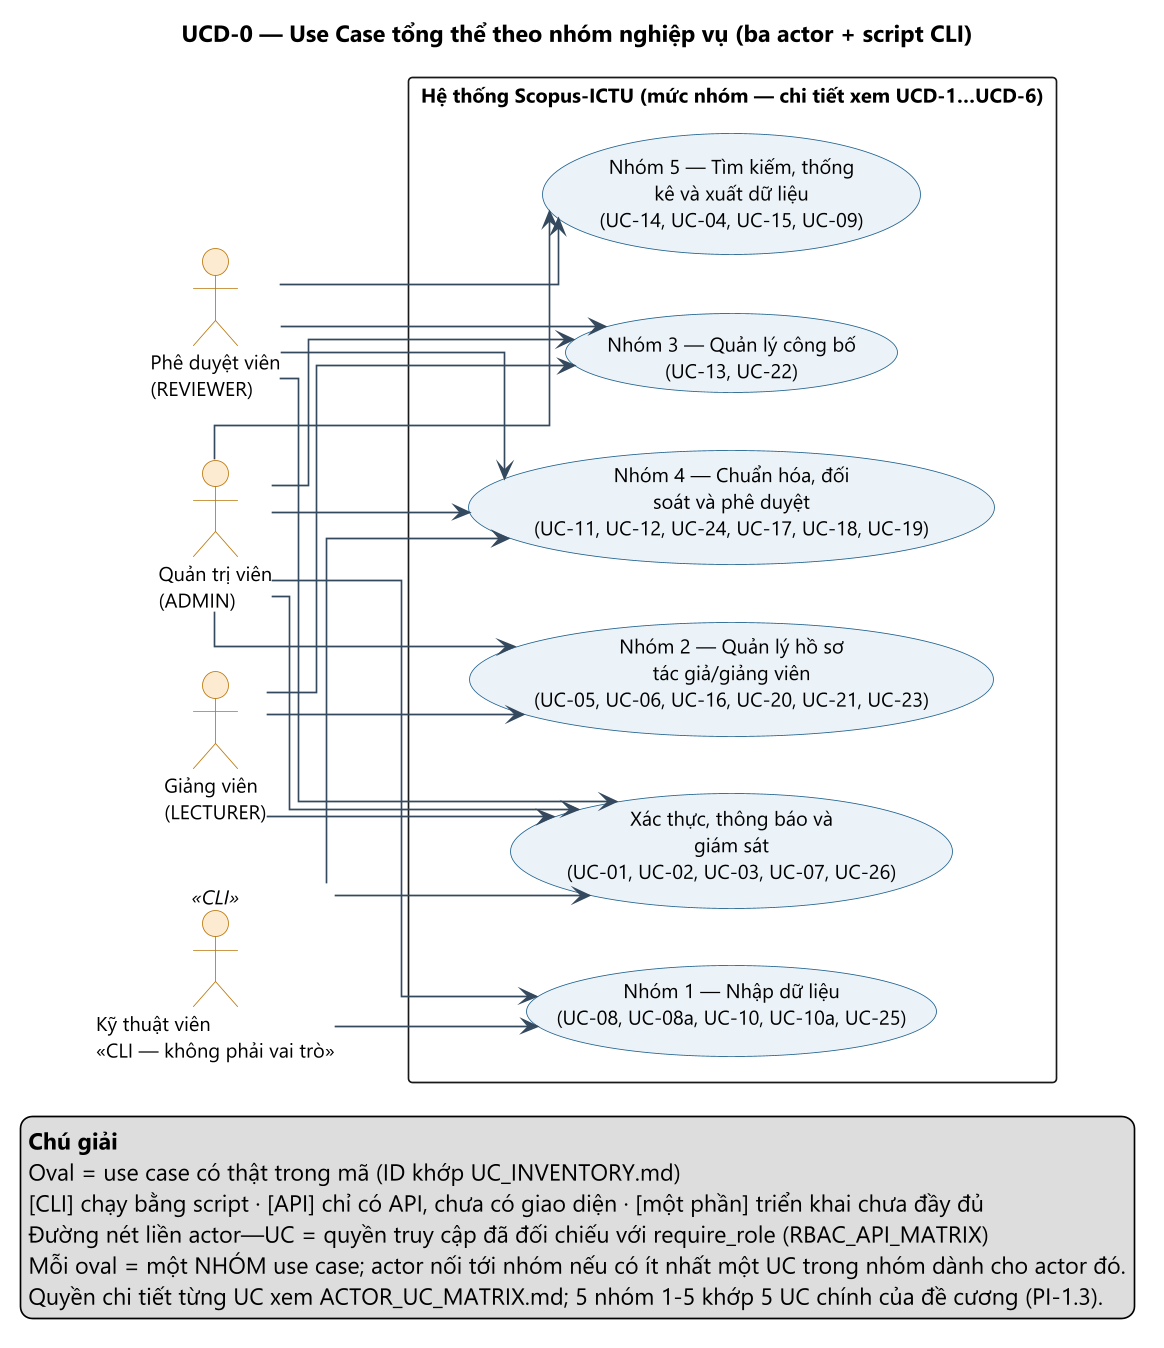

The diagram above was rendered by PlantUML. Its source (embedded in the PNG):
@startuml UCD-0_tong_the
' Nguồn: docs/design/usecase/usecase_map.json (sinh bởi tools/gen_usecase_assets.py). Không sửa tay phần sinh tự động.
left to right direction
skinparam dpi 160
skinparam defaultFontName "Segoe UI"
skinparam defaultFontSize 12
skinparam shadowing false
skinparam packageStyle rectangle
skinparam usecase {
  BackgroundColor #EAF2F8
  BorderColor #1F618D
  FontSize 12
}
skinparam actor {
  BackgroundColor #FDEBD0
  BorderColor #B9770E
}
skinparam ArrowColor #34495E
skinparam ArrowFontSize 10
skinparam linetype ortho

title UCD-0 — Use Case tổng thể theo nhóm nghiệp vụ (ba actor + script CLI)

actor "Quản trị viên\n(ADMIN)" as ADMIN
actor "Phê duyệt viên\n(REVIEWER)" as REVIEWER
actor "Giảng viên\n(LECTURER)" as LECTURER
actor "Kỹ thuật viên\n«CLI — không phải vai trò»" as TECH <<CLI>>

rectangle "Hệ thống Scopus-ICTU (mức nhóm — chi tiết xem UCD-1…UCD-6)" {
  usecase "Nhóm 1 — Nhập dữ liệu\n(UC-08, UC-08a, UC-10, UC-10a, UC-25)" as G1
  usecase "Nhóm 4 — Chuẩn hóa, đối\nsoát và phê duyệt\n(UC-11, UC-12, UC-24, UC-17, UC-18, UC-19)" as G4
  usecase "Nhóm 5 — Tìm kiếm, thống\nkê và xuất dữ liệu\n(UC-14, UC-04, UC-15, UC-09)" as G5
  usecase "Xác thực, thông báo và\ngiám sát\n(UC-01, UC-02, UC-03, UC-07, UC-26)" as XT
  usecase "Nhóm 3 — Quản lý công bố\n(UC-13, UC-22)" as G3
  usecase "Nhóm 2 — Quản lý hồ sơ\ntác giả/giảng viên\n(UC-05, UC-06, UC-16, UC-20, UC-21, UC-23)" as G2
}

ADMIN --> G1
TECH --> G1
ADMIN --> G4
REVIEWER --> G4
TECH --> G4
ADMIN --> G5
REVIEWER --> G5
ADMIN --> XT
REVIEWER --> XT
LECTURER --> XT
TECH --> XT
ADMIN --> G3
REVIEWER --> G3
LECTURER --> G3
ADMIN --> G2
LECTURER --> G2
legend bottom right
  <b>Chú giải</b>
  Oval = use case có thật trong mã (ID khớp UC_INVENTORY.md)
  [CLI] chạy bằng script · [API] chỉ có API, chưa có giao diện · [một phần] triển khai chưa đầy đủ
  Đường nét liền actor—UC = quyền truy cập đã đối chiếu với require_role (RBAC_API_MATRIX)
  Mỗi oval = một NHÓM use case; actor nối tới nhóm nếu có ít nhất một UC trong nhóm dành cho actor đó.
  Quyền chi tiết từng UC xem ACTOR_UC_MATRIX.md; 5 nhóm 1-5 khớp 5 UC chính của đề cương (PI-1.3).
endlegend

@enduml